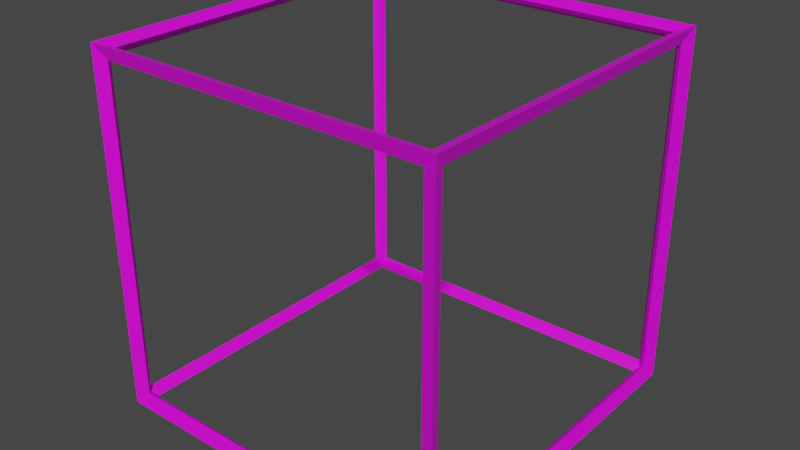 # Source: map.blend  (saved by Blender 2.80.75; exported with 4.5.12 LTS)
import bpy
from mathutils import Matrix  # noqa: F401  (used for matrix-valued properties, if any)

bpy.ops.wm.read_factory_settings(use_empty=True)
scene = bpy.context.scene
scene.name = 'Scene'

# ---- collections
col_collection = bpy.data.collections.new('Collection'); scene.collection.children.link(col_collection)

# ---- images (referenced by path relative to the original .blend; pixels are not part of the script)
import os
ASSET_DIR = os.environ.get("B2B_ASSET_DIR", "")  # directory of the original .blend (textures are referenced by path, not embedded)
HERE = os.path.dirname(os.path.abspath(__file__))  # packed textures are extracted next to this script under _unpacked/

def load_image(name, relpath, width, height, colorspace="sRGB"):
    """Load a texture the original file referenced (path relative to the .blend, or extracted next to this script)."""
    p = next((c for c in (os.path.join(HERE, relpath), os.path.join(ASSET_DIR, relpath)) if relpath and os.path.exists(c)), "")
    if p:
        img = bpy.data.images.load(p, check_existing=True)
        img.name = name
    else:  # same state as the original file: an image datablock whose file is absent (Cycles renders it pink)
        img = bpy.data.images.new(name, width, height)
        img.source = "FILE"
        img.filepath = "//" + (relpath or name)
    img.colorspace_settings.name = colorspace
    return img
img_dark_triangles_png = load_image('dark-triangles.png', 'dark-triangles.png', 1024, 1024, 'sRGB')

# ---- materials (node trees are filled in below, after node groups)
mat_material_002 = bpy.data.materials.new('Material.002')
mat_material_002.use_transparent_shadow = False
mat_material_002.preview_render_type = 'CUBE'

# ---- material node trees
mat_material_002.use_nodes = True; mat_material_002.node_tree.nodes.clear()
_N = mat_material_002.node_tree.nodes; _L = mat_material_002.node_tree.links
n0 = _N.new('ShaderNodeOutputMaterial'); n0.name = 'Material Output'; n0.location = (300, 300)
n1 = _N.new('ShaderNodeBsdfPrincipled'); n1.name = 'Principled BSDF'; n1.location = (10, 300)
n1.distribution = 'GGX'
n1.subsurface_method = 'BURLEY'
n1.inputs[3].default_value = 1.45
n1.inputs[27].default_value = (0.0, 0.0, 0.0, 1.0)
n1.inputs[28].default_value = 1.0
n2 = _N.new('ShaderNodeTexImage'); n2.name = 'Image Texture'; n2.location = (-180, 280)
n2.image = img_dark_triangles_png
_L.new(n1.outputs[0], n0.inputs[0])
_L.new(n2.outputs[0], n1.inputs[0])
n0.is_active_output = True

# ---- world
world_world = bpy.data.worlds.new('World'); scene.world = world_world
world_world.use_nodes = True; world_world.node_tree.nodes.clear()
_N = world_world.node_tree.nodes; _L = world_world.node_tree.links
n0 = _N.new('ShaderNodeOutputWorld'); n0.name = 'World Output'; n0.location = (300, 300)
n1 = _N.new('ShaderNodeBackground'); n1.name = 'Background'; n1.location = (10, 300)
n1.inputs[0].default_value = (0.05088, 0.05088, 0.05088, 1.0)
_L.new(n1.outputs[0], n0.inputs[0])
n0.is_active_output = True
world_world.color = (0.05088, 0.05088, 0.05088)
world_world.use_sun_shadow = False
world_world.sun_shadow_jitter_overblur = 0.0

# ---- meshes
me_cube_010 = bpy.data.meshes.new('Cube.010')
me_cube_010.from_pydata([(-0.9711, -0.9711, -0.9711), (-1.029, -1.029, -1.029), (-0.9711, -0.9711, 0.9711), (-1.029, -1.029, 1.029), (-0.9711, 0.9711, -0.9711), (-1.029, 1.029, -1.029), (-0.9711, 0.9711, 0.9711), (-1.029, 1.029, 1.029), (0.9711, -0.9711, -0.9711), (1.029, -1.029, -1.029), (0.9711, -0.9711, 0.9711), (1.029, -1.029, 1.029), (0.9711, 0.9711, -0.9711), (1.029, 1.029, -1.029), (0.9711, 0.9711, 0.9711), (1.029, 1.029, 1.029), (-1.0, -0.95, -0.95), (-1.0, -0.95, 0.95), (-1.0, 0.95, 0.95), (-1.0, 0.95, -0.95), (-0.95, 1.0, -0.95), (-0.95, 1.0, 0.95), (0.95, 1.0, 0.95), (0.95, 1.0, -0.95), (1.0, 0.95, -0.95), (1.0, 0.95, 0.95), (1.0, -0.95, 0.95), (1.0, -0.95, -0.95), (0.95, -1.0, -0.95), (0.95, -1.0, 0.95), (-0.95, -1.0, 0.95), (-0.95, -1.0, -0.95), (-0.95, 0.95, -1.0), (0.95, 0.95, -1.0), (0.95, -0.95, -1.0), (-0.95, -0.95, -1.0), (0.95, 0.95, 1.0), (-0.95, 0.95, 1.0), (-0.95, -0.95, 1.0), (0.95, -0.95, 1.0)], [], [(16, 17, 2, 0), (17, 16, 1, 3), (17, 18, 6, 2), (18, 17, 3, 7), (18, 19, 4, 6), (19, 18, 7, 5), (19, 16, 0, 4), (16, 19, 5, 1), (20, 21, 6, 4), (21, 20, 5, 7), (21, 22, 14, 6), (22, 21, 7, 15), (22, 23, 12, 14), (23, 22, 15, 13), (23, 20, 4, 12), (20, 23, 13, 5), (24, 25, 14, 12), (25, 24, 13, 15), (25, 26, 10, 14), (26, 25, 15, 11), (26, 27, 8, 10), (27, 26, 11, 9), (27, 24, 12, 8), (24, 27, 9, 13), (28, 29, 10, 8), (29, 28, 9, 11), (29, 30, 2, 10), (30, 29, 11, 3), (30, 31, 0, 2), (31, 30, 3, 1), (31, 28, 8, 0), (28, 31, 1, 9), (32, 33, 12, 4), (33, 32, 5, 13), (33, 34, 8, 12), (34, 33, 13, 9), (34, 35, 0, 8), (35, 34, 9, 1), (35, 32, 4, 0), (32, 35, 1, 5), (36, 37, 6, 14), (37, 36, 15, 7), (37, 38, 2, 6), (38, 37, 7, 3), (38, 39, 10, 2), (39, 38, 3, 11), (39, 36, 14, 10), (36, 39, 11, 15)])
_uv = me_cube_010.uv_layers.new(name='UVMap')
_uv.uv.foreach_set('vector', [-1.12, -1.808, -1.12, 2.808, -1.073, 2.86, -1.073, -1.86, -1.039, 2.808, -1.039, -1.808, -1.167, -2.0, -1.167, 3.0, -1.12, -1.808, -1.12, 2.808, -1.073, 2.86, -1.073, -1.86, 2.039, 2.808, -1.039, 2.808, -1.167, 3.0, 2.167, 3.0, -1.12, 2.808, -1.12, -1.808, -1.073, -1.86, -1.073, 2.86, 2.039, -1.808, 2.039, 2.808, 2.167, 3.0, 2.167, -2.0, -1.12, 2.808, -1.12, -1.808, -1.073, -1.86, -1.073, 2.86, -1.039, -1.808, 2.039, -1.808, 2.167, -2.0, -1.167, -2.0, 2.12, -1.808, 2.12, 2.808, 2.073, 2.86, 2.073, -1.86, -1.039, 2.808, -1.039, -1.808, -1.167, -2.0, -1.167, 3.0, -1.039, 2.93, 2.039, 2.93, 2.073, 2.86, -1.073, 2.86, 2.039, 2.808, -1.039, 2.808, -1.167, 3.0, 2.167, 3.0, 2.12, 2.808, 2.12, -1.808, 2.073, -1.86, 2.073, 2.86, 2.039, -1.808, 2.039, 2.808, 2.167, 3.0, 2.167, -2.0, 2.039, 2.93, -1.039, 2.93, -1.073, 2.86, 2.073, 2.86, -1.039, -1.808, 2.039, -1.808, 2.167, -2.0, -1.167, -2.0, 2.12, -1.808, 2.12, 2.808, 2.073, 2.86, 2.073, -1.86, 2.039, 2.808, 2.039, -1.808, 2.167, -2.0, 2.167, 3.0, 2.12, 2.808, 2.12, -1.808, 2.073, -1.86, 2.073, 2.86, -1.039, 2.808, 2.039, 2.808, 2.167, 3.0, -1.167, 3.0, 2.12, 2.808, 2.12, -1.808, 2.073, -1.86, 2.073, 2.86, -1.039, -1.808, -1.039, 2.808, -1.167, 3.0, -1.167, -2.0, 2.12, -1.808, 2.12, 2.808, 2.073, 2.86, 2.073, -1.86, 2.039, -1.808, -1.039, -1.808, -1.167, -2.0, 2.167, -2.0, -1.12, -1.808, -1.12, 2.808, -1.073, 2.86, -1.073, -1.86, 2.039, 2.808, 2.039, -1.808, 2.167, -2.0, 2.167, 3.0, 2.039, -1.93, -1.039, -1.93, -1.073, -1.86, 2.073, -1.86, -1.039, 2.808, 2.039, 2.808, 2.167, 3.0, -1.167, 3.0, -1.12, 2.808, -1.12, -1.808, -1.073, -1.86, -1.073, 2.86, -1.039, -1.808, -1.039, 2.808, -1.167, 3.0, -1.167, -2.0, -1.039, -1.93, 2.039, -1.93, 2.073, -1.86, -1.073, -1.86, 2.039, -1.808, -1.039, -1.808, -1.167, -2.0, 2.167, -2.0, -1.039, -1.93, 2.039, -1.93, 2.073, -1.86, -1.073, -1.86, 2.039, 2.808, -1.039, 2.808, -1.167, 3.0, 2.167, 3.0, 2.039, -1.93, -1.039, -1.93, -1.073, -1.86, 2.073, -1.86, 2.039, -1.808, 2.039, 2.808, 2.167, 3.0, 2.167, -2.0, 2.039, -1.93, -1.039, -1.93, -1.073, -1.86, 2.073, -1.86, -1.039, -1.808, 2.039, -1.808, 2.167, -2.0, -1.167, -2.0, -1.039, -1.93, 2.039, -1.93, 2.073, -1.86, -1.073, -1.86, -1.039, 2.808, -1.039, -1.808, -1.167, -2.0, -1.167, 3.0, 2.039, 2.93, -1.039, 2.93, -1.073, 2.86, 2.073, 2.86, -1.039, 2.808, 2.039, 2.808, 2.167, 3.0, -1.167, 3.0, 2.039, 2.93, -1.039, 2.93, -1.073, 2.86, 2.073, 2.86, -1.039, -1.808, -1.039, 2.808, -1.167, 3.0, -1.167, -2.0, -1.039, 2.93, 2.039, 2.93, 2.073, 2.86, -1.073, 2.86, 2.039, -1.808, -1.039, -1.808, -1.167, -2.0, 2.167, -2.0, -1.039, 2.93, 2.039, 2.93, 2.073, 2.86, -1.073, 2.86, 2.039, 2.808, 2.039, -1.808, 2.167, -2.0, 2.167, 3.0])
me_cube_010.materials.append(mat_material_002)
me_cube_010.use_remesh_preserve_volume = False
me_cube_010.use_remesh_preserve_attributes = False
me_cube_010.use_mirror_vertex_groups = False
me_cube_010.update()

# ---- objects
ob_cube = bpy.data.objects.new('Cube', me_cube_010)

# ---- transforms, parenting, visibility, modifiers, constraints
ob_cube.location = (0.0, 0.0, 0.0)
ob_cube.scale = (25.0, 25.0, 25.0)
ob_cube.lineart.crease_threshold = 0.0

# ---- collection membership
col_collection.objects.link(ob_cube)

# ---- scene / render settings (as saved in the file)
scene.frame_start = 1; scene.frame_end = 250; scene.frame_set(1)
scene.render.engine = 'BLENDER_EEVEE_NEXT'
scene.cycles.use_denoising = False
scene.cycles.samples = 128
scene.cycles.sampling_pattern = 'TABULATED_SOBOL'
scene.cycles.use_adaptive_sampling = False
scene.cycles.use_light_tree = False
scene.view_settings.view_transform = 'Filmic'
bpy.context.view_layer.update()

# ---- added for rendering (the .blend has no active camera and no usable light): camera, sun
cam_auto = bpy.data.cameras.new('AutoCamera')
cam_auto.lens = 50.0
cam_auto.sensor_width = 36.0
cam_auto.clip_end = 1446.81
ob_auto_camera = bpy.data.objects.new('AutoCamera', cam_auto)
scene.collection.objects.link(ob_auto_camera)
ob_auto_camera.location = (82.4399, -98.9278, 65.9519)
ob_auto_camera.rotation_euler = (1.09748, -7.21219e-08, 0.694738)
scene.camera = ob_auto_camera
light_auto_sun = bpy.data.lights.new('AutoSun', 'SUN')
light_auto_sun.energy = 3.0
light_auto_sun.angle = 0.0523599
ob_auto_sun = bpy.data.objects.new('AutoSun', light_auto_sun)
scene.collection.objects.link(ob_auto_sun)
ob_auto_sun.rotation_euler = (0.872665, 0.174533, 0.523599)
bpy.context.view_layer.update()
